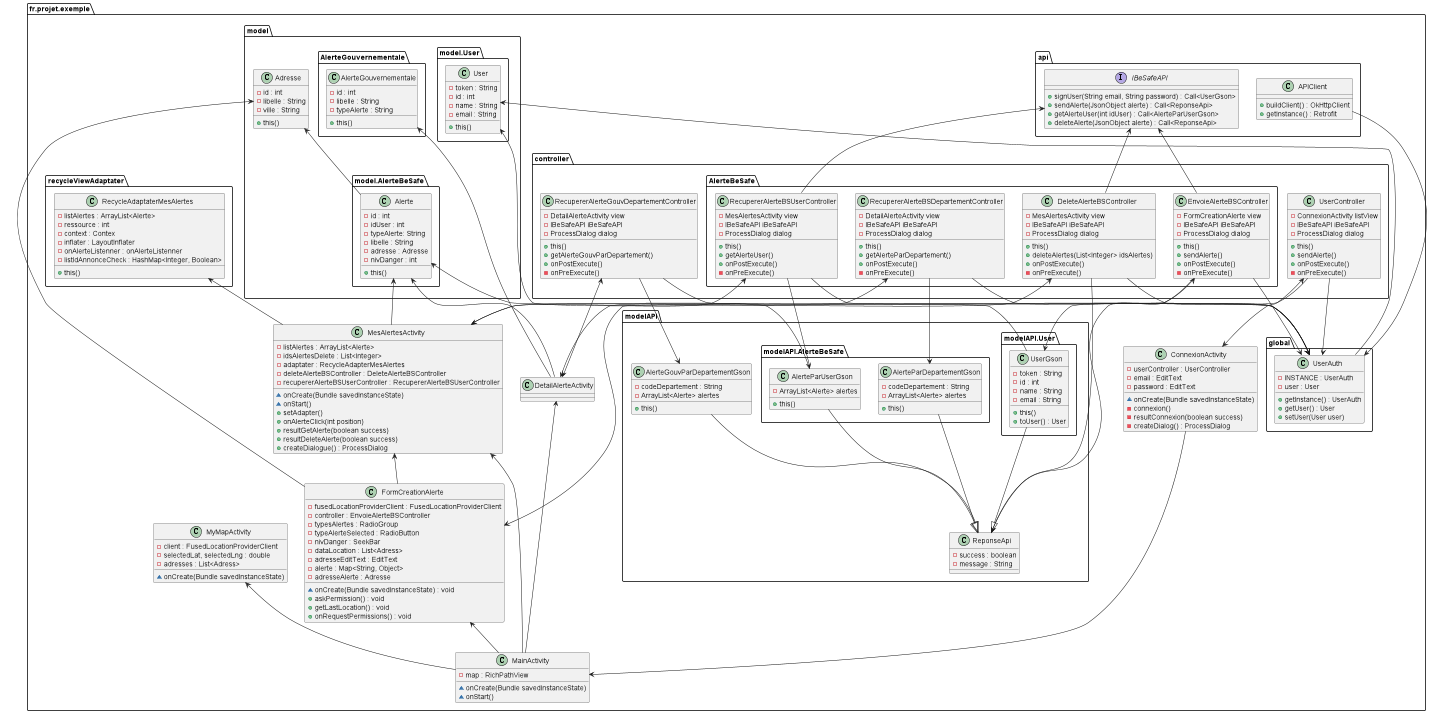

The diagram above was rendered by PlantUML. Its source (embedded in the PNG):
@startuml
'https://plantuml.com/class-diagram

package fr.projet.exemple {
package api {
    class APIClient{
        + buildClient() : OkHttpClient
        + getInstance() : Retrofit
    }

    interface IBeSafeAPI {
        + signUser(String email, String password) : Call<UserGson>
        + sendAlerte(JsonObject alerte) : Call<ReponseApi>
        + getAlerteUser(int idUser) : Call<AlerteParUserGson>
        + deleteAlerte(JsonObject alerte) : Call<ReponseApi>
    }

}

package controller {
    package AlerteBeSafe{
        class DeleteAlerteBSController {
            - MesAlertesActivity view
            - IBeSafeAPI iBeSafeAPI
            - ProcessDialog dialog
            + this()
            + deleteAlertes(List<Integer> idsAlertes)
            + onPostExecute()
            - onPreExecute()
        }
        class EnvoieAlerteBSController {
            - FormCreationAlerte view
            - IBeSafeAPI iBeSafeAPI
            - ProcessDialog dialog
            + this()
            + sendAlerte()
            + onPostExecute()
            - onPreExecute()
        }
        class RecupererAlerteBSUserController {
            - MesAlertesActivity view
            - IBeSafeAPI iBeSafeAPI
            - ProcessDialog dialog
            + this()
            + getAlerteUser()
            + onPostExecute()
            - onPreExecute()
        }
        class RecupererAlerteBSDepartementController {
            - DetailAlerteActivity view
            - IBeSafeAPI iBeSafeAPI
            - ProcessDialog dialog
            + this()
            + getAlerteParDepartement()
            + onPostExecute()
            - onPreExecute()
        }
    }

    class UserController {
        - ConnexionActivity listView
        - IBeSafeAPI iBeSafeAPI
        - ProcessDialog dialog
        + this()
        + sendAlerte()
        + onPostExecute()
        - onPreExecute()
    }
    class RecupererAlerteGouvDepartementController {
        - DetailAlerteActivity view
        - IBeSafeAPI iBeSafeAPI
        - ProcessDialog dialog
        + this()
        + getAlerteGouvParDepartement()
        + onPostExecute()
        - onPreExecute()
    }
}

package global {
    class UserAuth{
        - INSTANCE : UserAuth
        - user : User
        + getInstance() : UserAuth
        + getUser() : User
        + setUser(User user)
    }
}

package model {
    package model.AlerteBeSafe{
        class Alerte {
            - id : int
            - idUser : int
            - typeAlerte: String
            - libelle : String
            - adresse : Adresse
            - nivDanger : int
            + this()
        }
    }
    package AlerteGouvernementale{
        class AlerteGouvernementale {
            - id : int
            - libelle : String
            - typeAlerte : String
            + this()
        }
    }
    package model.User{
        class User {
            - token : String
            - id : int
            - name : String
            - email : String
            + this()
        }
    }

    class Adresse {
        - id : int
        - libelle : String
        - ville : String
        + this()
    }
}

package modelAPI {
    package modelAPI.AlerteBeSafe{
        class AlerteParUserGson {
            - ArrayList<Alerte> alertes
            + this()
        }
        class AlerteParDepartementGson {
            - codeDepartement : String
            - ArrayList<Alerte> alertes
            + this()
        }
    }
    package modelAPI.User{
        class UserGson {
            - token : String
            - id : int
            - name : String
            - email : String
            + this()
            + toUser() : User
        }
    }

    class AlerteGouvParDepartementGson {
        - codeDepartement : String
        - ArrayList<Alerte> alertes
        + this()
    }

    class ReponseApi {
        - success : boolean
        - message : String
    }
}

AlerteParUserGson --|> ReponseApi
AlerteParDepartementGson --|> ReponseApi
AlerteGouvParDepartementGson --|> ReponseApi
UserGson --|> ReponseApi

package recycleViewAdaptater {
    class RecycleAdaptaterMesAlertes {
        - listAlertes : ArrayList<Alerte>
        - ressource : int
        - context : Contex
        - inflater : LayoutInflater
        - onAlerteListenner : onAlerteListenner
        - listIdAnnonceCheck : HashMap<Integer, Boolean>
        + this()
    }
}

class ConnexionActivity {
    - userController : UserController
    - email : EditText
    - password : EditText
    ~ onCreate(Bundle savedInstanceState)
    - connexion()
    - resultConnexion(boolean success)
    - createDialog() : ProcessDialog
}

class MainActivity {
    - map : RichPathView
    ~ onCreate(Bundle savedInstanceState)
    ~ onStart()
}

class DetailAlerteActivity {

}

class FormCreationAlerte {
    - fusedLocationProviderClient : FusedLocationProviderClient
    - controller : EnvoieAlerteBSController
    - typesAlertes : RadioGroup
    - typeAlerteSelected : RadioButton
    - nivDanger : SeekBar
    - dataLocation : List<Adress>
    - adresseEditText : EditText
    - alerte : Map<String, Object>
    - adresseAlerte : Adresse
    ~ onCreate(Bundle savedInstanceState) : void
    + askPermission() : void
    + getLastLocation() : void
    + onRequestPermissions() : void
}

class MesAlertesActivity {
    - listAlertes : ArrayList<Alerte>
    - idsAlertesDelete : List<Integer>
    - adaptater : RecycleAdapterMesAlertes
    - deleteAlerteBSController : DeleteAlerteBSController
    - recupererAlerteBSUserController : RecupererAlerteBSUserController
    ~ onCreate(Bundle savedInstanceState)
    ~ onStart()
    + setAdapter()
    + onAlerteClick(int position)
    + resultGetAlerte(boolean success)
    + resultDeleteAlerte(boolean success)
    + createDialogue() : ProcessDialog
}

class MyMapActivity {
    - client : FusedLocationProviderClient
    - selectedLat, selectedLng : double
    - adresses : List<Adress>
    ~ onCreate(Bundle savedInstanceState)
}

ConnexionActivity --> MainActivity

MyMapActivity  <-- MainActivity
DetailAlerteActivity  <-- MainActivity
FormCreationAlerte <--  MainActivity
MesAlertesActivity <--  MainActivity

MesAlertesActivity <-- FormCreationAlerte

UserAuth <-- APIClient
IBeSafeAPI <-- DeleteAlerteBSController
IBeSafeAPI <-- EnvoieAlerteBSController
IBeSafeAPI <-- RecupererAlerteBSUserController

EnvoieAlerteBSController <--> FormCreationAlerte
EnvoieAlerteBSController --> ReponseApi
EnvoieAlerteBSController --> UserAuth

DeleteAlerteBSController <--> MesAlertesActivity
DeleteAlerteBSController --> ReponseApi
DeleteAlerteBSController --> UserAuth

RecupererAlerteBSUserController <--> MesAlertesActivity
RecupererAlerteBSUserController --> AlerteParUserGson
RecupererAlerteBSUserController --> UserAuth

RecupererAlerteBSDepartementController <--> DetailAlerteActivity
RecupererAlerteBSDepartementController --> AlerteParDepartementGson
RecupererAlerteBSDepartementController --> UserAuth

UserController <--> ConnexionActivity
UserController --> UserGson
UserController --> UserAuth

RecupererAlerteGouvDepartementController <--> DetailAlerteActivity
RecupererAlerteGouvDepartementController --> AlerteGouvParDepartementGson
RecupererAlerteGouvDepartementController --> UserAuth

Alerte <-- MesAlertesActivity
Alerte <-- DetailAlerteActivity
Alerte <-- AlerteParUserGson

AlerteGouvernementale <-- DetailAlerteActivity

User <-- UserAuth
User <-- UserGson

Adresse <-- Alerte
Adresse <-- FormCreationAlerte

RecycleAdaptaterMesAlertes <-- MesAlertesActivity




@enduml